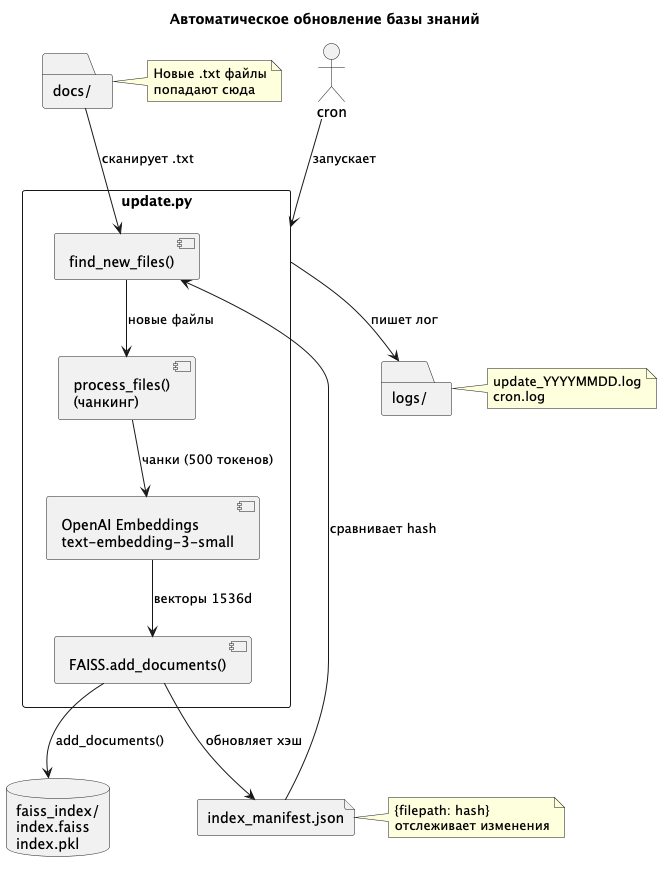

The diagram above was rendered by PlantUML. Its source (embedded in the PNG):
@startuml architecture

title Автоматическое обновление базы знаний

actor cron

rectangle "update.py" as script {
    component "find_new_files()" as finder
    component "process_files()\n(чанкинг)" as chunker
    component "OpenAI Embeddings\ntext-embedding-3-small" as embedder
    component "FAISS.add_documents()" as indexer
}

folder "docs/" as docs
note right of docs : Новые .txt файлы\nпопадают сюда

file "index_manifest.json" as manifest
note right of manifest : {filepath: hash}\nотслеживает изменения

database "faiss_index/\nindex.faiss\nindex.pkl" as faiss

folder "logs/" as logs
note right of logs : update_YYYYMMDD.log\ncron.log

cron --> script : запускает
docs --> finder : сканирует .txt
manifest --> finder : сравнивает hash
finder --> chunker : новые файлы
chunker --> embedder : чанки (500 токенов)
embedder --> indexer : векторы 1536d
indexer --> faiss : add_documents()
indexer --> manifest : обновляет хэш
script --> logs : пишет лог

@enduml